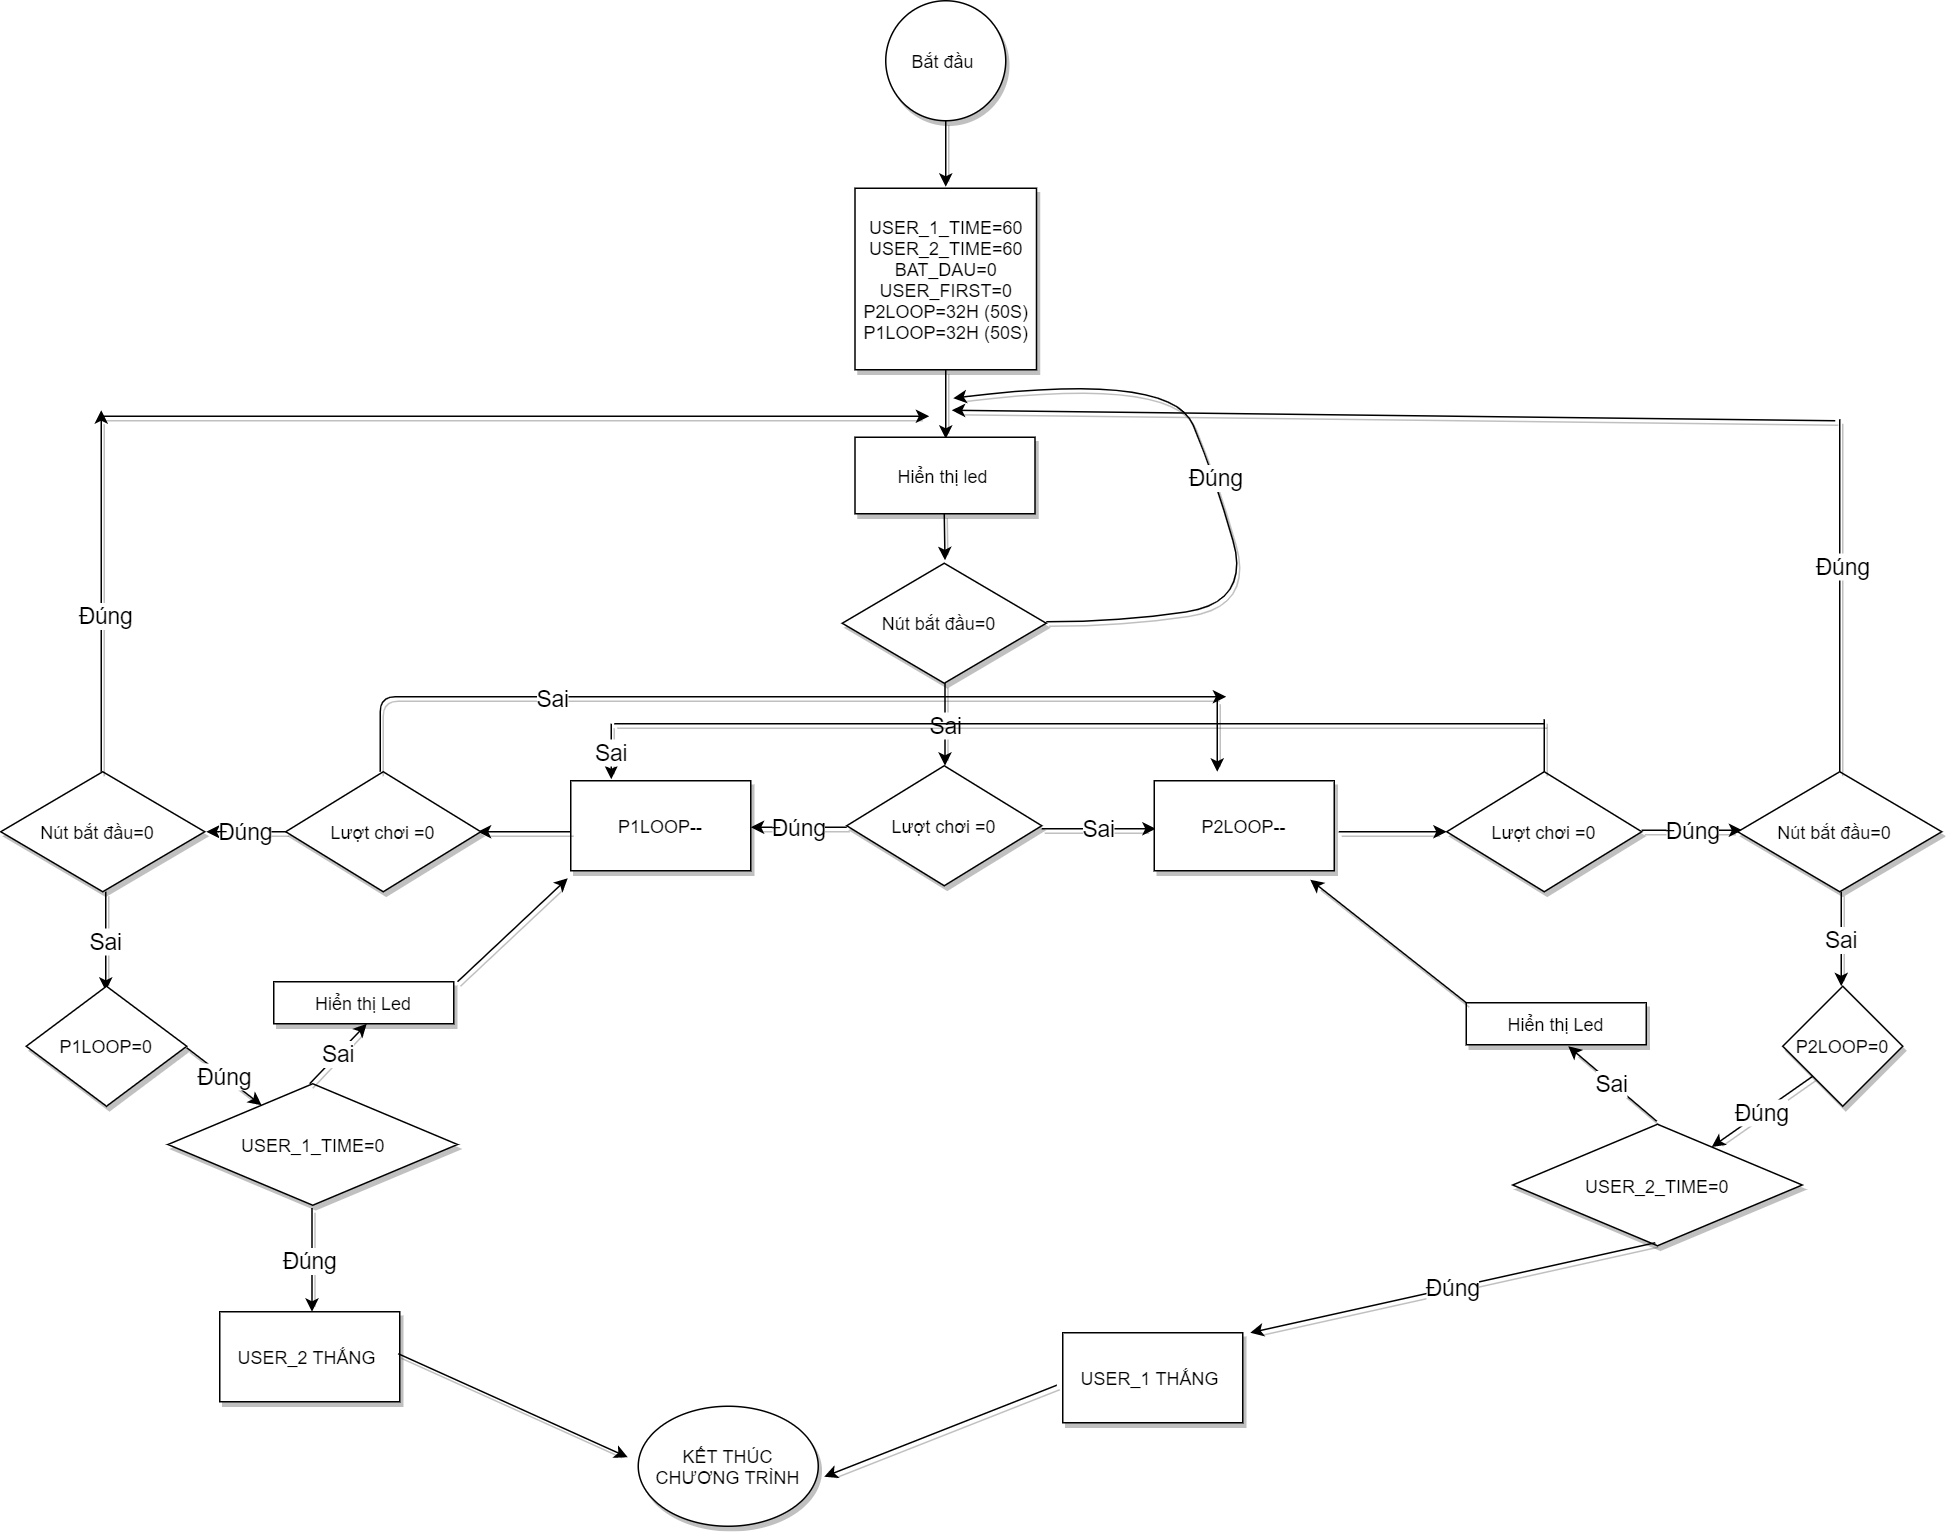

The diagram above was exported from draw.io. Its source (the exported page's mxGraphModel, read from the mxfile embedded in the PNG):
<mxGraphModel dx="1202" dy="482" grid="0" gridSize="10" guides="1" tooltips="1" connect="1" arrows="1" fold="1" page="0" pageScale="1" pageWidth="850" pageHeight="1100" math="0" shadow="0">
  <root>
    <mxCell id="0" />
    <mxCell id="1" parent="0" />
    <mxCell id="_B93Mpu_fKvlNTotXjW0-1" value="Bắt đầu&amp;nbsp;" style="ellipse;whiteSpace=wrap;html=1;aspect=fixed;shadow=1;" vertex="1" parent="1">
      <mxGeometry x="631" y="89" width="80" height="80" as="geometry" />
    </mxCell>
    <mxCell id="_B93Mpu_fKvlNTotXjW0-2" value="" style="endArrow=classic;html=1;exitX=0.5;exitY=1;exitDx=0;exitDy=0;shadow=1;" edge="1" parent="1" source="_B93Mpu_fKvlNTotXjW0-1">
      <mxGeometry width="50" height="50" relative="1" as="geometry">
        <mxPoint x="676" y="354" as="sourcePoint" />
        <mxPoint x="671" y="213" as="targetPoint" />
      </mxGeometry>
    </mxCell>
    <mxCell id="_B93Mpu_fKvlNTotXjW0-3" value="USER_1_TIME=60&lt;br&gt;USER_2_TIME=60&lt;br&gt;BAT_DAU=0&lt;br&gt;USER_FIRST=0&lt;br&gt;P2LOOP=32H (50S)&lt;br&gt;P1LOOP=32H (50S)" style="whiteSpace=wrap;html=1;aspect=fixed;shadow=1;" vertex="1" parent="1">
      <mxGeometry x="610.5" y="214" width="121" height="121" as="geometry" />
    </mxCell>
    <mxCell id="_B93Mpu_fKvlNTotXjW0-4" value="" style="endArrow=classic;html=1;exitX=0.5;exitY=1;exitDx=0;exitDy=0;shadow=1;" edge="1" parent="1" source="_B93Mpu_fKvlNTotXjW0-3">
      <mxGeometry width="50" height="50" relative="1" as="geometry">
        <mxPoint x="693" y="394" as="sourcePoint" />
        <mxPoint x="671" y="381" as="targetPoint" />
      </mxGeometry>
    </mxCell>
    <mxCell id="_B93Mpu_fKvlNTotXjW0-5" value="Hiển thị led&amp;nbsp;" style="rounded=0;whiteSpace=wrap;html=1;shadow=1;" vertex="1" parent="1">
      <mxGeometry x="610.5" y="380" width="120" height="51" as="geometry" />
    </mxCell>
    <mxCell id="_B93Mpu_fKvlNTotXjW0-6" value="" style="endArrow=classic;html=1;shadow=1;" edge="1" parent="1">
      <mxGeometry width="50" height="50" relative="1" as="geometry">
        <mxPoint x="670" y="431" as="sourcePoint" />
        <mxPoint x="670.5" y="462" as="targetPoint" />
      </mxGeometry>
    </mxCell>
    <mxCell id="_B93Mpu_fKvlNTotXjW0-7" value="Nút bắt đầu=0&amp;nbsp;&amp;nbsp;" style="rhombus;whiteSpace=wrap;html=1;shadow=1;" vertex="1" parent="1">
      <mxGeometry x="602" y="464" width="136" height="80" as="geometry" />
    </mxCell>
    <mxCell id="_B93Mpu_fKvlNTotXjW0-8" value="&lt;font style=&quot;font-size: 15px&quot;&gt;Đúng&lt;/font&gt;" style="curved=1;endArrow=classic;html=1;shadow=1;" edge="1" parent="1">
      <mxGeometry width="50" height="50" relative="1" as="geometry">
        <mxPoint x="738" y="503" as="sourcePoint" />
        <mxPoint x="676" y="354" as="targetPoint" />
        <Array as="points">
          <mxPoint x="788" y="503" />
          <mxPoint x="874" y="490" />
          <mxPoint x="851" y="408" />
          <mxPoint x="821" y="336" />
        </Array>
      </mxGeometry>
    </mxCell>
    <mxCell id="_B93Mpu_fKvlNTotXjW0-9" value="&lt;font style=&quot;font-size: 15px&quot;&gt;Sai&lt;/font&gt;" style="endArrow=classic;html=1;shadow=1;" edge="1" parent="1">
      <mxGeometry width="50" height="50" relative="1" as="geometry">
        <mxPoint x="670.5" y="544" as="sourcePoint" />
        <mxPoint x="670.5" y="599" as="targetPoint" />
      </mxGeometry>
    </mxCell>
    <mxCell id="_B93Mpu_fKvlNTotXjW0-10" value="Lượt chơi =0" style="rhombus;whiteSpace=wrap;html=1;shadow=1;" vertex="1" parent="1">
      <mxGeometry x="605" y="599" width="130" height="80" as="geometry" />
    </mxCell>
    <mxCell id="_B93Mpu_fKvlNTotXjW0-11" value="&lt;font style=&quot;font-size: 15px&quot;&gt;Sai&lt;/font&gt;" style="endArrow=classic;html=1;shadow=1;" edge="1" parent="1">
      <mxGeometry width="50" height="50" relative="1" as="geometry">
        <mxPoint x="735" y="641" as="sourcePoint" />
        <mxPoint x="811" y="641" as="targetPoint" />
      </mxGeometry>
    </mxCell>
    <mxCell id="_B93Mpu_fKvlNTotXjW0-12" value="&lt;font style=&quot;font-size: 15px&quot;&gt;Đúng&lt;/font&gt;" style="endArrow=classic;html=1;shadow=1;" edge="1" parent="1">
      <mxGeometry width="50" height="50" relative="1" as="geometry">
        <mxPoint x="605" y="640" as="sourcePoint" />
        <mxPoint x="541" y="640" as="targetPoint" />
      </mxGeometry>
    </mxCell>
    <mxCell id="_B93Mpu_fKvlNTotXjW0-13" value="P1LOOP--" style="rounded=0;whiteSpace=wrap;html=1;shadow=1;" vertex="1" parent="1">
      <mxGeometry x="421" y="609" width="120" height="60" as="geometry" />
    </mxCell>
    <mxCell id="_B93Mpu_fKvlNTotXjW0-14" value="P2LOOP--" style="rounded=0;whiteSpace=wrap;html=1;shadow=1;" vertex="1" parent="1">
      <mxGeometry x="810" y="609" width="120" height="60" as="geometry" />
    </mxCell>
    <mxCell id="_B93Mpu_fKvlNTotXjW0-15" value="" style="endArrow=classic;html=1;shadow=1;" edge="1" parent="1">
      <mxGeometry width="50" height="50" relative="1" as="geometry">
        <mxPoint x="421" y="643" as="sourcePoint" />
        <mxPoint x="359" y="643" as="targetPoint" />
      </mxGeometry>
    </mxCell>
    <mxCell id="_B93Mpu_fKvlNTotXjW0-16" value="Lượt chơi =0" style="rhombus;whiteSpace=wrap;html=1;shadow=1;" vertex="1" parent="1">
      <mxGeometry x="231" y="603" width="130" height="80" as="geometry" />
    </mxCell>
    <mxCell id="_B93Mpu_fKvlNTotXjW0-17" value="Lượt chơi =0" style="rhombus;whiteSpace=wrap;html=1;shadow=1;" vertex="1" parent="1">
      <mxGeometry x="1005" y="603" width="130" height="80" as="geometry" />
    </mxCell>
    <mxCell id="_B93Mpu_fKvlNTotXjW0-18" value="" style="endArrow=classic;html=1;shadow=1;entryX=0;entryY=0.5;entryDx=0;entryDy=0;" edge="1" parent="1" target="_B93Mpu_fKvlNTotXjW0-17">
      <mxGeometry width="50" height="50" relative="1" as="geometry">
        <mxPoint x="933" y="643" as="sourcePoint" />
        <mxPoint x="983" y="593" as="targetPoint" />
      </mxGeometry>
    </mxCell>
    <mxCell id="_B93Mpu_fKvlNTotXjW0-19" value="" style="endArrow=classic;html=1;shadow=1;" edge="1" parent="1">
      <mxGeometry width="50" height="50" relative="1" as="geometry">
        <mxPoint x="294" y="603" as="sourcePoint" />
        <mxPoint x="858" y="553" as="targetPoint" />
        <Array as="points">
          <mxPoint x="294" y="553" />
        </Array>
      </mxGeometry>
    </mxCell>
    <mxCell id="_B93Mpu_fKvlNTotXjW0-22" value="&lt;font style=&quot;font-size: 15px&quot;&gt;Sai&lt;/font&gt;" style="edgeLabel;html=1;align=center;verticalAlign=middle;resizable=0;points=[];" vertex="1" connectable="0" parent="_B93Mpu_fKvlNTotXjW0-19">
      <mxGeometry x="-0.4658" relative="1" as="geometry">
        <mxPoint as="offset" />
      </mxGeometry>
    </mxCell>
    <mxCell id="_B93Mpu_fKvlNTotXjW0-21" value="" style="endArrow=classic;html=1;shadow=1;" edge="1" parent="1">
      <mxGeometry width="50" height="50" relative="1" as="geometry">
        <mxPoint x="852" y="555" as="sourcePoint" />
        <mxPoint x="852" y="603" as="targetPoint" />
      </mxGeometry>
    </mxCell>
    <mxCell id="_B93Mpu_fKvlNTotXjW0-23" value="Nút bắt đầu=0&amp;nbsp;&amp;nbsp;" style="rhombus;whiteSpace=wrap;html=1;shadow=1;" vertex="1" parent="1">
      <mxGeometry x="41" y="603" width="136" height="80" as="geometry" />
    </mxCell>
    <mxCell id="_B93Mpu_fKvlNTotXjW0-24" value="&lt;font style=&quot;font-size: 15px&quot;&gt;Đúng&lt;/font&gt;" style="endArrow=classic;html=1;shadow=1;" edge="1" parent="1">
      <mxGeometry width="50" height="50" relative="1" as="geometry">
        <mxPoint x="231" y="643" as="sourcePoint" />
        <mxPoint x="178" y="643" as="targetPoint" />
      </mxGeometry>
    </mxCell>
    <mxCell id="_B93Mpu_fKvlNTotXjW0-25" value="" style="endArrow=classic;html=1;shadow=1;" edge="1" parent="1">
      <mxGeometry width="50" height="50" relative="1" as="geometry">
        <mxPoint x="108" y="603" as="sourcePoint" />
        <mxPoint x="108" y="362" as="targetPoint" />
      </mxGeometry>
    </mxCell>
    <mxCell id="_B93Mpu_fKvlNTotXjW0-27" value="&lt;font style=&quot;font-size: 15px&quot;&gt;Đúng&amp;nbsp;&lt;/font&gt;" style="edgeLabel;html=1;align=center;verticalAlign=middle;resizable=0;points=[];" vertex="1" connectable="0" parent="_B93Mpu_fKvlNTotXjW0-25">
      <mxGeometry x="-0.1286" y="-4" relative="1" as="geometry">
        <mxPoint as="offset" />
      </mxGeometry>
    </mxCell>
    <mxCell id="_B93Mpu_fKvlNTotXjW0-26" value="" style="endArrow=classic;html=1;shadow=1;" edge="1" parent="1">
      <mxGeometry width="50" height="50" relative="1" as="geometry">
        <mxPoint x="107" y="366" as="sourcePoint" />
        <mxPoint x="660" y="366" as="targetPoint" />
      </mxGeometry>
    </mxCell>
    <mxCell id="_B93Mpu_fKvlNTotXjW0-28" value="&lt;font style=&quot;font-size: 15px&quot;&gt;Sai&lt;/font&gt;" style="endArrow=classic;html=1;shadow=1;" edge="1" parent="1">
      <mxGeometry width="50" height="50" relative="1" as="geometry">
        <mxPoint x="111" y="683" as="sourcePoint" />
        <mxPoint x="111" y="749" as="targetPoint" />
      </mxGeometry>
    </mxCell>
    <mxCell id="_B93Mpu_fKvlNTotXjW0-29" value="P1LOOP=0" style="rhombus;whiteSpace=wrap;html=1;shadow=1;" vertex="1" parent="1">
      <mxGeometry x="58" y="746" width="107" height="80" as="geometry" />
    </mxCell>
    <mxCell id="_B93Mpu_fKvlNTotXjW0-34" value="&lt;font style=&quot;font-size: 15px&quot;&gt;Đúng&lt;/font&gt;" style="endArrow=classic;html=1;shadow=1;" edge="1" parent="1" target="_B93Mpu_fKvlNTotXjW0-35">
      <mxGeometry width="50" height="50" relative="1" as="geometry">
        <mxPoint x="165" y="787" as="sourcePoint" />
        <mxPoint x="232" y="787" as="targetPoint" />
      </mxGeometry>
    </mxCell>
    <mxCell id="_B93Mpu_fKvlNTotXjW0-35" value="&lt;span&gt;USER_1_TIME=0&lt;/span&gt;" style="rhombus;whiteSpace=wrap;html=1;shadow=1;" vertex="1" parent="1">
      <mxGeometry x="152.5" y="811" width="193" height="81" as="geometry" />
    </mxCell>
    <mxCell id="_B93Mpu_fKvlNTotXjW0-36" value="&lt;font style=&quot;font-size: 15px&quot;&gt;Đúng&amp;nbsp;&lt;/font&gt;" style="endArrow=classic;html=1;shadow=1;" edge="1" parent="1">
      <mxGeometry width="50" height="50" relative="1" as="geometry">
        <mxPoint x="248.5" y="894" as="sourcePoint" />
        <mxPoint x="248.5" y="963" as="targetPoint" />
      </mxGeometry>
    </mxCell>
    <mxCell id="_B93Mpu_fKvlNTotXjW0-37" value="USER_2 THẮNG&amp;nbsp;" style="rounded=0;whiteSpace=wrap;html=1;shadow=1;" vertex="1" parent="1">
      <mxGeometry x="187" y="963" width="120" height="60" as="geometry" />
    </mxCell>
    <mxCell id="_B93Mpu_fKvlNTotXjW0-38" value="" style="endArrow=classic;html=1;shadow=1;" edge="1" parent="1">
      <mxGeometry width="50" height="50" relative="1" as="geometry">
        <mxPoint x="306" y="991" as="sourcePoint" />
        <mxPoint x="459" y="1060" as="targetPoint" />
      </mxGeometry>
    </mxCell>
    <mxCell id="_B93Mpu_fKvlNTotXjW0-39" value="KẾT THÚC&lt;br&gt;CHƯƠNG TRÌNH" style="ellipse;whiteSpace=wrap;html=1;shadow=1;" vertex="1" parent="1">
      <mxGeometry x="466" y="1026" width="120" height="80" as="geometry" />
    </mxCell>
    <mxCell id="_B93Mpu_fKvlNTotXjW0-40" value="&lt;font style=&quot;font-size: 15px&quot;&gt;Sai&lt;/font&gt;" style="endArrow=classic;html=1;shadow=1;" edge="1" parent="1">
      <mxGeometry width="50" height="50" relative="1" as="geometry">
        <mxPoint x="247" y="811" as="sourcePoint" />
        <mxPoint x="285" y="771" as="targetPoint" />
      </mxGeometry>
    </mxCell>
    <mxCell id="_B93Mpu_fKvlNTotXjW0-41" value="Hiển thị Led" style="rounded=0;whiteSpace=wrap;html=1;shadow=1;" vertex="1" parent="1">
      <mxGeometry x="223" y="743" width="120" height="28" as="geometry" />
    </mxCell>
    <mxCell id="_B93Mpu_fKvlNTotXjW0-42" value="" style="endArrow=classic;html=1;shadow=1;" edge="1" parent="1">
      <mxGeometry width="50" height="50" relative="1" as="geometry">
        <mxPoint x="345.5" y="743" as="sourcePoint" />
        <mxPoint x="419" y="674" as="targetPoint" />
      </mxGeometry>
    </mxCell>
    <mxCell id="_B93Mpu_fKvlNTotXjW0-43" value="" style="endArrow=none;html=1;shadow=1;" edge="1" parent="1">
      <mxGeometry width="50" height="50" relative="1" as="geometry">
        <mxPoint x="1070" y="603" as="sourcePoint" />
        <mxPoint x="1070" y="568" as="targetPoint" />
      </mxGeometry>
    </mxCell>
    <mxCell id="_B93Mpu_fKvlNTotXjW0-44" value="" style="endArrow=none;html=1;shadow=1;" edge="1" parent="1">
      <mxGeometry width="50" height="50" relative="1" as="geometry">
        <mxPoint x="450" y="571" as="sourcePoint" />
        <mxPoint x="1070" y="571" as="targetPoint" />
      </mxGeometry>
    </mxCell>
    <mxCell id="_B93Mpu_fKvlNTotXjW0-45" value="&lt;font style=&quot;font-size: 15px&quot;&gt;Sai&lt;/font&gt;" style="endArrow=classic;html=1;shadow=1;" edge="1" parent="1">
      <mxGeometry width="50" height="50" relative="1" as="geometry">
        <mxPoint x="448" y="571" as="sourcePoint" />
        <mxPoint x="448" y="608" as="targetPoint" />
      </mxGeometry>
    </mxCell>
    <mxCell id="_B93Mpu_fKvlNTotXjW0-46" value="&lt;font style=&quot;font-size: 15px&quot;&gt;Đúng&lt;/font&gt;" style="endArrow=classic;html=1;shadow=1;" edge="1" parent="1">
      <mxGeometry width="50" height="50" relative="1" as="geometry">
        <mxPoint x="1135" y="642" as="sourcePoint" />
        <mxPoint x="1202" y="642" as="targetPoint" />
      </mxGeometry>
    </mxCell>
    <mxCell id="_B93Mpu_fKvlNTotXjW0-47" value="Nút bắt đầu=0&amp;nbsp;&amp;nbsp;" style="rhombus;whiteSpace=wrap;html=1;shadow=1;" vertex="1" parent="1">
      <mxGeometry x="1199" y="603" width="136" height="80" as="geometry" />
    </mxCell>
    <mxCell id="_B93Mpu_fKvlNTotXjW0-48" value="" style="endArrow=none;html=1;shadow=1;" edge="1" parent="1">
      <mxGeometry width="50" height="50" relative="1" as="geometry">
        <mxPoint x="1267" y="603" as="sourcePoint" />
        <mxPoint x="1267" y="368" as="targetPoint" />
      </mxGeometry>
    </mxCell>
    <mxCell id="_B93Mpu_fKvlNTotXjW0-49" value="&lt;span style=&quot;font-size: 15px&quot;&gt;Đúng&lt;/span&gt;" style="edgeLabel;html=1;align=center;verticalAlign=middle;resizable=0;points=[];" vertex="1" connectable="0" parent="_B93Mpu_fKvlNTotXjW0-48">
      <mxGeometry x="0.1745" y="-1" relative="1" as="geometry">
        <mxPoint as="offset" />
      </mxGeometry>
    </mxCell>
    <mxCell id="_B93Mpu_fKvlNTotXjW0-50" value="" style="endArrow=classic;html=1;shadow=1;" edge="1" parent="1">
      <mxGeometry width="50" height="50" relative="1" as="geometry">
        <mxPoint x="1264" y="369" as="sourcePoint" />
        <mxPoint x="675" y="362" as="targetPoint" />
      </mxGeometry>
    </mxCell>
    <mxCell id="_B93Mpu_fKvlNTotXjW0-51" value="&lt;font style=&quot;font-size: 15px&quot;&gt;Sai&lt;/font&gt;" style="endArrow=classic;html=1;shadow=1;" edge="1" parent="1">
      <mxGeometry width="50" height="50" relative="1" as="geometry">
        <mxPoint x="1268" y="683" as="sourcePoint" />
        <mxPoint x="1268" y="746" as="targetPoint" />
      </mxGeometry>
    </mxCell>
    <mxCell id="_B93Mpu_fKvlNTotXjW0-52" value="P2LOOP=0" style="rhombus;whiteSpace=wrap;html=1;shadow=1;" vertex="1" parent="1">
      <mxGeometry x="1229" y="746" width="80" height="80" as="geometry" />
    </mxCell>
    <mxCell id="_B93Mpu_fKvlNTotXjW0-56" value="&lt;span&gt;USER_2_TIME=0&lt;/span&gt;" style="rhombus;whiteSpace=wrap;html=1;shadow=1;" vertex="1" parent="1">
      <mxGeometry x="1049" y="838" width="193" height="81" as="geometry" />
    </mxCell>
    <mxCell id="_B93Mpu_fKvlNTotXjW0-57" value="&lt;font style=&quot;font-size: 15px&quot;&gt;Đúng&lt;/font&gt;" style="endArrow=classic;html=1;shadow=1;exitX=0;exitY=1;exitDx=0;exitDy=0;" edge="1" parent="1" source="_B93Mpu_fKvlNTotXjW0-52" target="_B93Mpu_fKvlNTotXjW0-56">
      <mxGeometry width="50" height="50" relative="1" as="geometry">
        <mxPoint x="1166" y="811" as="sourcePoint" />
        <mxPoint x="1216" y="761" as="targetPoint" />
      </mxGeometry>
    </mxCell>
    <mxCell id="_B93Mpu_fKvlNTotXjW0-58" value="&lt;font style=&quot;font-size: 15px&quot;&gt;Sai&lt;/font&gt;" style="endArrow=classic;html=1;shadow=1;" edge="1" parent="1">
      <mxGeometry width="50" height="50" relative="1" as="geometry">
        <mxPoint x="1145" y="836" as="sourcePoint" />
        <mxPoint x="1086" y="786" as="targetPoint" />
      </mxGeometry>
    </mxCell>
    <mxCell id="_B93Mpu_fKvlNTotXjW0-59" value="Hiển thị Led" style="rounded=0;whiteSpace=wrap;html=1;shadow=1;" vertex="1" parent="1">
      <mxGeometry x="1018" y="757" width="120" height="28" as="geometry" />
    </mxCell>
    <mxCell id="_B93Mpu_fKvlNTotXjW0-60" value="" style="endArrow=classic;html=1;shadow=1;" edge="1" parent="1">
      <mxGeometry width="50" height="50" relative="1" as="geometry">
        <mxPoint x="1018" y="757" as="sourcePoint" />
        <mxPoint x="914" y="675" as="targetPoint" />
      </mxGeometry>
    </mxCell>
    <mxCell id="_B93Mpu_fKvlNTotXjW0-61" value="&lt;font style=&quot;font-size: 15px&quot;&gt;Đúng&lt;/font&gt;" style="endArrow=classic;html=1;shadow=1;" edge="1" parent="1">
      <mxGeometry width="50" height="50" relative="1" as="geometry">
        <mxPoint x="1144" y="917" as="sourcePoint" />
        <mxPoint x="874" y="977" as="targetPoint" />
      </mxGeometry>
    </mxCell>
    <mxCell id="_B93Mpu_fKvlNTotXjW0-62" value="USER_1 THẮNG&amp;nbsp;" style="rounded=0;whiteSpace=wrap;html=1;shadow=1;" vertex="1" parent="1">
      <mxGeometry x="749" y="977" width="120" height="60" as="geometry" />
    </mxCell>
    <mxCell id="_B93Mpu_fKvlNTotXjW0-63" value="" style="endArrow=classic;html=1;shadow=1;" edge="1" parent="1">
      <mxGeometry width="50" height="50" relative="1" as="geometry">
        <mxPoint x="745" y="1012" as="sourcePoint" />
        <mxPoint x="590" y="1073" as="targetPoint" />
      </mxGeometry>
    </mxCell>
  </root>
</mxGraphModel>